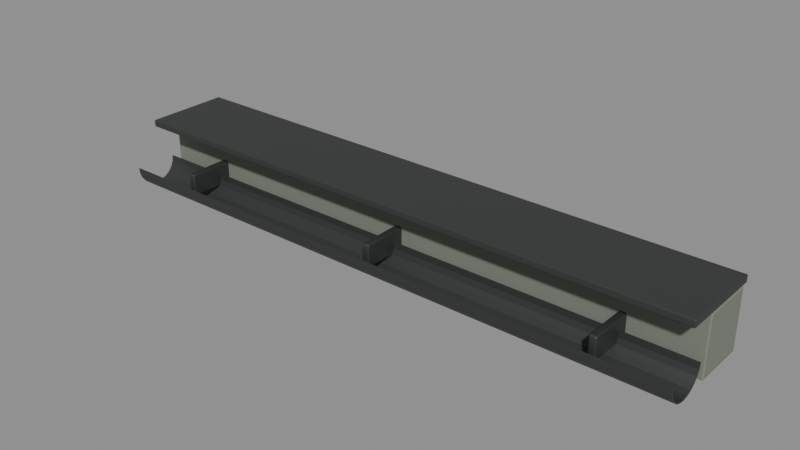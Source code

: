 # Source: roof-eave-2m.blend  (saved by Blender 5.2.44; exported with 4.5.12 LTS)
import bpy
from mathutils import Matrix  # noqa: F401  (used for matrix-valued properties, if any)

bpy.ops.wm.read_factory_settings(use_empty=True)
scene = bpy.context.scene
scene.name = 'Scene'

# ---- collections
col_roof_eave_2m = bpy.data.collections.new('roof-eave-2m'); scene.collection.children.link(col_roof_eave_2m)

# ---- materials (node trees are filled in below, after node groups)
mat_weathered_fascia = bpy.data.materials.new('weathered-fascia')
mat_weathered_fascia.diffuse_color = (0.2, 0.22, 0.18, 1.0)
mat_rain_gutter = bpy.data.materials.new('rain-gutter')
mat_rain_gutter.diffuse_color = (0.055, 0.061, 0.057, 1.0)

# ---- material node trees
mat_weathered_fascia.use_nodes = True; mat_weathered_fascia.node_tree.nodes.clear()
_N = mat_weathered_fascia.node_tree.nodes; _L = mat_weathered_fascia.node_tree.links
n0 = _N.new('ShaderNodeBsdfPrincipled'); n0.name = 'Principled BSDF'; n0.location = (-200, 100)
n0.inputs[0].default_value = (0.2, 0.22, 0.18, 1.0)
n0.inputs[2].default_value = 0.86
n0.inputs[10].default_value = 0.005
n1 = _N.new('ShaderNodeOutputMaterial'); n1.name = 'Material Output'; n1.location = (200, 100)
_L.new(n0.outputs[0], n1.inputs[0])
n1.is_active_output = True
mat_rain_gutter.use_nodes = True; mat_rain_gutter.node_tree.nodes.clear()
_N = mat_rain_gutter.node_tree.nodes; _L = mat_rain_gutter.node_tree.links
n0 = _N.new('ShaderNodeBsdfPrincipled'); n0.name = 'Principled BSDF'; n0.location = (-200, 100)
n0.inputs[0].default_value = (0.055, 0.061, 0.057, 1.0)
n0.inputs[1].default_value = 0.4
n0.inputs[2].default_value = 0.54
n0.inputs[10].default_value = 0.005
n1 = _N.new('ShaderNodeOutputMaterial'); n1.name = 'Material Output'; n1.location = (200, 100)
_L.new(n0.outputs[0], n1.inputs[0])
n1.is_active_output = True

# ---- meshes
me_cube = bpy.data.meshes.new('Cube')
me_cube.from_pydata([(-1.0, -0.09, -0.1), (-1.0, -0.09, 0.1), (-1.0, 0.09, -0.1), (-1.0, 0.09, 0.1), (1.0, -0.09, -0.1), (1.0, -0.09, 0.1), (1.0, 0.09, -0.1), (1.0, 0.09, 0.1)], [], [(0, 1, 3, 2), (2, 3, 7, 6), (6, 7, 5, 4), (4, 5, 1, 0), (2, 6, 4, 0), (7, 3, 1, 5)])
_uv = me_cube.uv_layers.new(name='UVMap')
_uv.uv.foreach_set('vector', [0.375, 0.0, 0.625, 0.0, 0.625, 0.25, 0.375, 0.25, 0.375, 0.25, 0.625, 0.25, 0.625, 0.5, 0.375, 0.5, 0.375, 0.5, 0.625, 0.5, 0.625, 0.75, 0.375, 0.75, 0.375, 0.75, 0.625, 0.75, 0.625, 1.0, 0.375, 1.0, 0.125, 0.5, 0.375, 0.5, 0.375, 0.75, 0.125, 0.75, 0.625, 0.5, 0.875, 0.5, 0.875, 0.75, 0.625, 0.75])
me_cube.materials.append(mat_weathered_fascia)
me_cube.update()
me_cube_001 = bpy.data.meshes.new('Cube.001')
me_cube_001.from_pydata([(-1.0, -0.145, -0.012), (-1.0, -0.145, 0.012), (-1.0, 0.145, -0.012), (-1.0, 0.145, 0.012), (1.0, -0.145, -0.012), (1.0, -0.145, 0.012), (1.0, 0.145, -0.012), (1.0, 0.145, 0.012)], [], [(0, 1, 3, 2), (2, 3, 7, 6), (6, 7, 5, 4), (4, 5, 1, 0), (2, 6, 4, 0), (7, 3, 1, 5)])
_uv = me_cube_001.uv_layers.new(name='UVMap')
_uv.uv.foreach_set('vector', [0.375, 0.0, 0.625, 0.0, 0.625, 0.25, 0.375, 0.25, 0.375, 0.25, 0.625, 0.25, 0.625, 0.5, 0.375, 0.5, 0.375, 0.5, 0.625, 0.5, 0.625, 0.75, 0.375, 0.75, 0.375, 0.75, 0.625, 0.75, 0.625, 1.0, 0.375, 1.0, 0.125, 0.5, 0.375, 0.5, 0.375, 0.75, 0.125, 0.75, 0.625, 0.5, 0.875, 0.5, 0.875, 0.75, 0.625, 0.75])
me_cube_001.materials.append(mat_rain_gutter)
me_cube_001.update()
me_open_half_round_gutter = bpy.data.meshes.new('Open half-round gutter')
me_open_half_round_gutter.from_pydata([(-1.0, -0.365, -0.06), (-1.0, -0.3624, -0.07941), (-1.0, -0.355, -0.0975), (-1.0, -0.343, -0.113), (-1.0, -0.3275, -0.125), (-1.0, -0.3094, -0.1324), (-1.0, -0.29, -0.135), (-1.0, -0.2706, -0.1324), (-1.0, -0.2525, -0.125), (-1.0, -0.237, -0.113), (-1.0, -0.225, -0.0975), (-1.0, -0.2176, -0.07941), (-1.0, -0.215, -0.06), (1.0, -0.365, -0.06), (1.0, -0.3624, -0.07941), (1.0, -0.355, -0.0975), (1.0, -0.343, -0.113), (1.0, -0.3275, -0.125), (1.0, -0.3094, -0.1324), (1.0, -0.29, -0.135), (1.0, -0.2706, -0.1324), (1.0, -0.2525, -0.125), (1.0, -0.237, -0.113), (1.0, -0.225, -0.0975), (1.0, -0.2176, -0.07941), (1.0, -0.215, -0.06)], [], [(0, 1, 14, 13), (1, 2, 15, 14), (2, 3, 16, 15), (3, 4, 17, 16), (4, 5, 18, 17), (5, 6, 19, 18), (6, 7, 20, 19), (7, 8, 21, 20), (8, 9, 22, 21), (9, 10, 23, 22), (10, 11, 24, 23), (11, 12, 25, 24)])
_uv = me_open_half_round_gutter.uv_layers.new(name='UVMap')
_uv.uv.foreach_set('vector', [-1.0, -0.365, -1.0, -0.3624, 1.0, -0.3624, 1.0, -0.365, -1.0, -0.3624, -1.0, -0.355, 1.0, -0.355, 1.0, -0.3624, -1.0, -0.355, -1.0, -0.343, 1.0, -0.343, 1.0, -0.355, -1.0, -0.343, -1.0, -0.3275, 1.0, -0.3275, 1.0, -0.343, -1.0, -0.3275, -1.0, -0.3094, 1.0, -0.3094, 1.0, -0.3275, -1.0, -0.3094, -1.0, -0.29, 1.0, -0.29, 1.0, -0.3094, -1.0, -0.29, -1.0, -0.2706, 1.0, -0.2706, 1.0, -0.29, -1.0, -0.2706, -1.0, -0.2525, 1.0, -0.2525, 1.0, -0.2706, -1.0, -0.2525, -1.0, -0.237, 1.0, -0.237, 1.0, -0.2525, -1.0, -0.237, -1.0, -0.225, 1.0, -0.225, 1.0, -0.237, -1.0, -0.225, -1.0, -0.2176, 1.0, -0.2176, 1.0, -0.225, -1.0, -0.2176, -1.0, -0.215, 1.0, -0.215, 1.0, -0.2176])
me_open_half_round_gutter.materials.append(mat_rain_gutter)
me_open_half_round_gutter.update()
me_cube_002 = bpy.data.meshes.new('Cube.002')
me_cube_002.from_pydata([(-0.0125, -0.08, -0.0375), (-0.0125, -0.08, 0.0375), (-0.0125, 0.08, -0.0375), (-0.0125, 0.08, 0.0375), (0.0125, -0.08, -0.0375), (0.0125, -0.08, 0.0375), (0.0125, 0.08, -0.0375), (0.0125, 0.08, 0.0375)], [], [(0, 1, 3, 2), (2, 3, 7, 6), (6, 7, 5, 4), (4, 5, 1, 0), (2, 6, 4, 0), (7, 3, 1, 5)])
_uv = me_cube_002.uv_layers.new(name='UVMap')
_uv.uv.foreach_set('vector', [0.375, 0.0, 0.625, 0.0, 0.625, 0.25, 0.375, 0.25, 0.375, 0.25, 0.625, 0.25, 0.625, 0.5, 0.375, 0.5, 0.375, 0.5, 0.625, 0.5, 0.625, 0.75, 0.375, 0.75, 0.375, 0.75, 0.625, 0.75, 0.625, 1.0, 0.375, 1.0, 0.125, 0.5, 0.375, 0.5, 0.375, 0.75, 0.125, 0.75, 0.625, 0.5, 0.875, 0.5, 0.875, 0.75, 0.625, 0.75])
me_cube_002.materials.append(mat_rain_gutter)
me_cube_002.update()
me_cube_003 = bpy.data.meshes.new('Cube.003')
me_cube_003.from_pydata([(-0.0125, -0.08, -0.0375), (-0.0125, -0.08, 0.0375), (-0.0125, 0.08, -0.0375), (-0.0125, 0.08, 0.0375), (0.0125, -0.08, -0.0375), (0.0125, -0.08, 0.0375), (0.0125, 0.08, -0.0375), (0.0125, 0.08, 0.0375)], [], [(0, 1, 3, 2), (2, 3, 7, 6), (6, 7, 5, 4), (4, 5, 1, 0), (2, 6, 4, 0), (7, 3, 1, 5)])
_uv = me_cube_003.uv_layers.new(name='UVMap')
_uv.uv.foreach_set('vector', [0.375, 0.0, 0.625, 0.0, 0.625, 0.25, 0.375, 0.25, 0.375, 0.25, 0.625, 0.25, 0.625, 0.5, 0.375, 0.5, 0.375, 0.5, 0.625, 0.5, 0.625, 0.75, 0.375, 0.75, 0.375, 0.75, 0.625, 0.75, 0.625, 1.0, 0.375, 1.0, 0.125, 0.5, 0.375, 0.5, 0.375, 0.75, 0.125, 0.75, 0.625, 0.5, 0.875, 0.5, 0.875, 0.75, 0.625, 0.75])
me_cube_003.materials.append(mat_rain_gutter)
me_cube_003.update()
me_cube_004 = bpy.data.meshes.new('Cube.004')
me_cube_004.from_pydata([(-0.0125, -0.08, -0.0375), (-0.0125, -0.08, 0.0375), (-0.0125, 0.08, -0.0375), (-0.0125, 0.08, 0.0375), (0.0125, -0.08, -0.0375), (0.0125, -0.08, 0.0375), (0.0125, 0.08, -0.0375), (0.0125, 0.08, 0.0375)], [], [(0, 1, 3, 2), (2, 3, 7, 6), (6, 7, 5, 4), (4, 5, 1, 0), (2, 6, 4, 0), (7, 3, 1, 5)])
_uv = me_cube_004.uv_layers.new(name='UVMap')
_uv.uv.foreach_set('vector', [0.375, 0.0, 0.625, 0.0, 0.625, 0.25, 0.375, 0.25, 0.375, 0.25, 0.625, 0.25, 0.625, 0.5, 0.375, 0.5, 0.375, 0.5, 0.625, 0.5, 0.625, 0.75, 0.375, 0.75, 0.375, 0.75, 0.625, 0.75, 0.625, 1.0, 0.375, 1.0, 0.125, 0.5, 0.375, 0.5, 0.375, 0.75, 0.125, 0.75, 0.625, 0.5, 0.875, 0.5, 0.875, 0.75, 0.625, 0.75])
me_cube_004.materials.append(mat_rain_gutter)
me_cube_004.update()

# ---- objects
ob_roof_eave_2m = bpy.data.objects.new('roof-eave-2m', None)
ob_boarded_fascia = bpy.data.objects.new('Boarded fascia', me_cube)
ob_roof_edge_cap = bpy.data.objects.new('Roof edge cap', me_cube_001)
ob_open_half_round_gutter = bpy.data.objects.new('Open half-round gutter', me_open_half_round_gutter)
ob_gutter_support_clip = bpy.data.objects.new('Gutter support clip', me_cube_002)
ob_gutter_support_clip_001 = bpy.data.objects.new('Gutter support clip.001', me_cube_003)
ob_gutter_support_clip_002 = bpy.data.objects.new('Gutter support clip.002', me_cube_004)

# ---- transforms, parenting, visibility, modifiers, constraints
ob_roof_eave_2m.location = (0.0, 0.0, 0.0)
ob_boarded_fascia.parent = ob_roof_eave_2m
ob_boarded_fascia.location = (0.0, -0.095, -0.035)
_m = ob_boarded_fascia.modifiers.new('Edge wear', 'BEVEL')
_m.width = 0.005
_m.width_pct = 0.005
_m.segments = 2
_m = ob_boarded_fascia.modifiers.new('Normals', 'WEIGHTED_NORMAL')
ob_roof_edge_cap.parent = ob_roof_eave_2m
ob_roof_edge_cap.location = (0.0, -0.135, 0.08)
_m = ob_roof_edge_cap.modifiers.new('Edge wear', 'BEVEL')
_m.width = 0.003
_m.width_pct = 0.003
_m.segments = 2
_m = ob_roof_edge_cap.modifiers.new('Normals', 'WEIGHTED_NORMAL')
ob_open_half_round_gutter.parent = ob_roof_eave_2m
ob_open_half_round_gutter.location = (0.0, 0.0, 0.0)
_m = ob_open_half_round_gutter.modifiers.new('Gutter wall thickness', 'SOLIDIFY')
_m.thickness = 0.004
ob_gutter_support_clip.parent = ob_roof_eave_2m
ob_gutter_support_clip.location = (-0.76, -0.255, -0.06)
_m = ob_gutter_support_clip.modifiers.new('Edge wear', 'BEVEL')
_m.width = 0.005
_m.width_pct = 0.005
_m.segments = 2
_m = ob_gutter_support_clip.modifiers.new('Normals', 'WEIGHTED_NORMAL')
ob_gutter_support_clip_001.parent = ob_roof_eave_2m
ob_gutter_support_clip_001.location = (0.0, -0.255, -0.06)
_m = ob_gutter_support_clip_001.modifiers.new('Edge wear', 'BEVEL')
_m.width = 0.005
_m.width_pct = 0.005
_m.segments = 2
_m = ob_gutter_support_clip_001.modifiers.new('Normals', 'WEIGHTED_NORMAL')
ob_gutter_support_clip_002.parent = ob_roof_eave_2m
ob_gutter_support_clip_002.location = (0.76, -0.255, -0.06)
_m = ob_gutter_support_clip_002.modifiers.new('Edge wear', 'BEVEL')
_m.width = 0.005
_m.width_pct = 0.005
_m.segments = 2
_m = ob_gutter_support_clip_002.modifiers.new('Normals', 'WEIGHTED_NORMAL')

# ---- collection membership
col_roof_eave_2m.objects.link(ob_roof_eave_2m)
col_roof_eave_2m.objects.link(ob_boarded_fascia)
col_roof_eave_2m.objects.link(ob_roof_edge_cap)
col_roof_eave_2m.objects.link(ob_open_half_round_gutter)
col_roof_eave_2m.objects.link(ob_gutter_support_clip)
col_roof_eave_2m.objects.link(ob_gutter_support_clip_001)
col_roof_eave_2m.objects.link(ob_gutter_support_clip_002)

# ---- scene / render settings (as saved in the file)
scene.frame_start = 1; scene.frame_end = 90; scene.frame_set(1)
scene.render.engine = 'BLENDER_EEVEE_NEXT'
scene.render.bake_bias = 0.0
scene.render.bake_samples = 0
scene.render.compositor_device = 'GPU'
scene.eevee.use_volume_custom_range = False
scene.eevee.fast_gi_thickness_near = 0.1
scene.eevee.fast_gi_thickness_far = 0.0
scene.eevee.ray_tracing_options.screen_trace_thickness = 0.1
bpy.context.view_layer.update()

# ---- added for rendering (the .blend has no active camera and no usable light): camera, sun + grey world if the file has none
cam_auto = bpy.data.cameras.new('AutoCamera')
cam_auto.lens = 50.0
cam_auto.sensor_width = 36.0
cam_auto.clip_end = 1000.0
ob_auto_camera = bpy.data.objects.new('AutoCamera', cam_auto)
scene.collection.objects.link(ob_auto_camera)
ob_auto_camera.location = (1.89437, -2.45075, 1.494)
ob_auto_camera.rotation_euler = (1.09748, -7.21219e-08, 0.694738)
scene.camera = ob_auto_camera
light_auto_sun = bpy.data.lights.new('AutoSun', 'SUN')
light_auto_sun.energy = 3.0
light_auto_sun.angle = 0.0523599
ob_auto_sun = bpy.data.objects.new('AutoSun', light_auto_sun)
scene.collection.objects.link(ob_auto_sun)
ob_auto_sun.rotation_euler = (0.872665, 0.174533, 0.523599)
if scene.world is None:
    world_auto = bpy.data.worlds.new('AutoWorld')
    world_auto.color = (0.3, 0.3, 0.3)
    scene.world = world_auto
bpy.context.view_layer.update()
